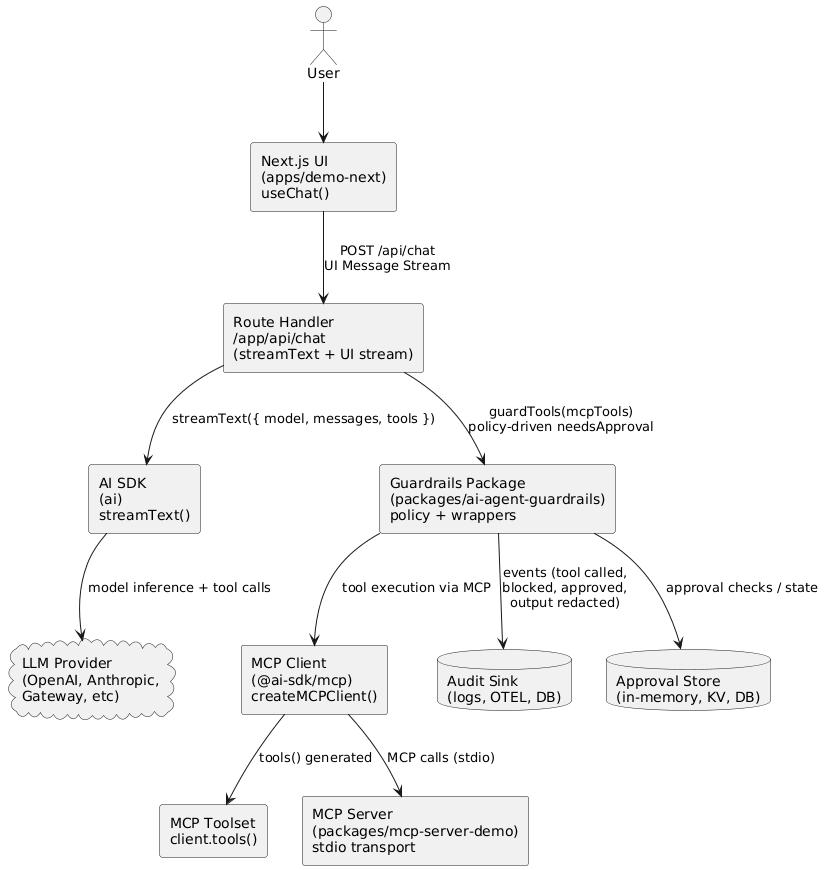

The diagram above was rendered by PlantUML. Its source (embedded in the PNG):
@startuml
skinparam componentStyle rectangle
skinparam shadowing false

actor "User" as user
component "Next.js UI\n(apps/demo-next)\nuseChat()" as ui
component "Route Handler\n/app/api/chat\n(streamText + UI stream)" as api
component "AI SDK\n(ai)\nstreamText()" as aisdk
component "Guardrails Package\n(packages/ai-agent-guardrails)\npolicy + wrappers" as guard
component "MCP Client\n(@ai-sdk/mcp)\ncreateMCPClient()" as mcpClient
component "MCP Toolset\nclient.tools()" as mcpTools
component "MCP Server\n(packages/mcp-server-demo)\nstdio transport" as mcpServer
cloud "LLM Provider\n(OpenAI, Anthropic,\nGateway, etc)" as llm

database "Audit Sink\n(logs, OTEL, DB)" as audit
database "Approval Store\n(in-memory, KV, DB)" as approvals

user --> ui
ui --> api : POST /api/chat\nUI Message Stream
api --> aisdk : streamText({ model, messages, tools })
api --> guard : guardTools(mcpTools)\npolicy-driven needsApproval
guard --> mcpClient : tool execution via MCP
mcpClient --> mcpTools : tools() generated
mcpClient --> mcpServer : MCP calls (stdio)
aisdk --> llm : model inference + tool calls
guard --> audit : events (tool called,\nblocked, approved,\noutput redacted)
guard --> approvals : approval checks / state
@enduml